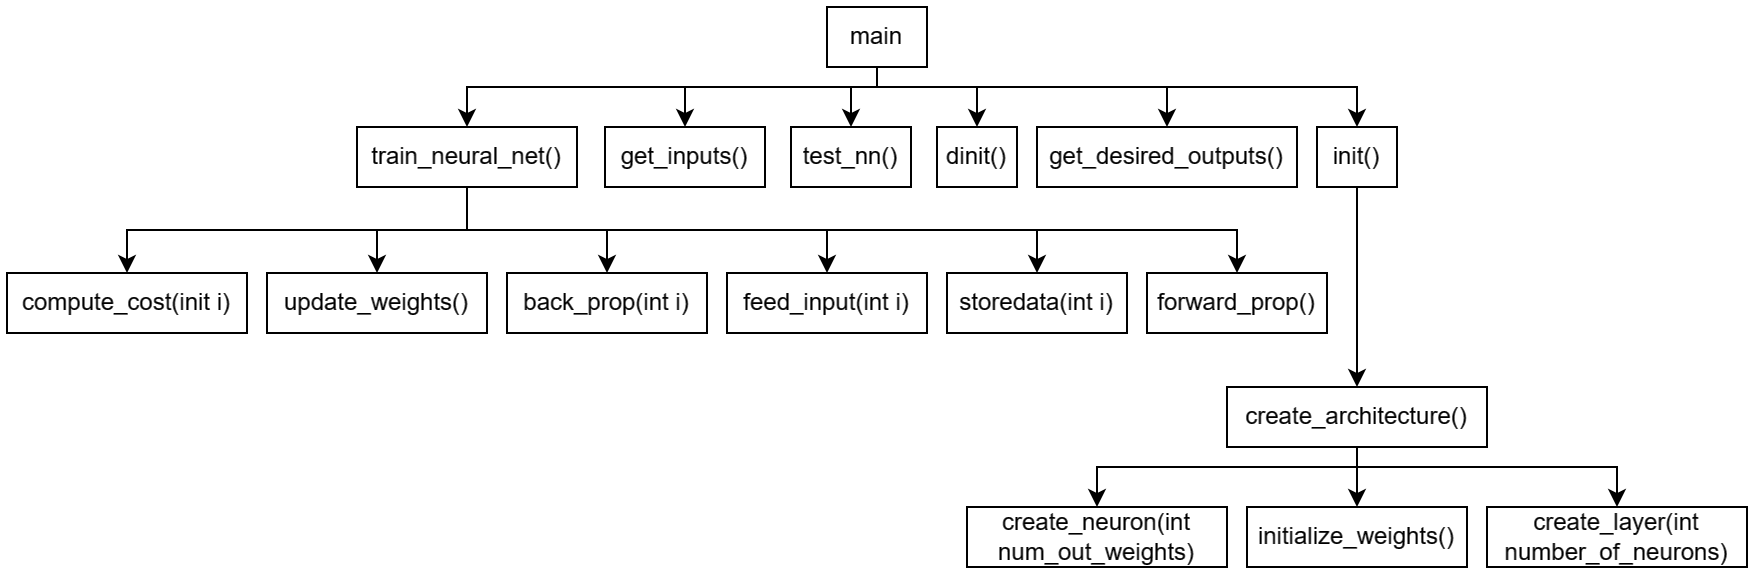

The diagram above was exported from draw.io. Its source (the exported page's mxGraphModel, read from the mxfile embedded in the PNG):
<mxGraphModel dx="1001" dy="514" grid="1" gridSize="10" guides="1" tooltips="1" connect="1" arrows="1" fold="1" page="1" pageScale="1" pageWidth="827" pageHeight="1169" math="0" shadow="0">
  <root>
    <mxCell id="0" />
    <mxCell id="1" parent="0" />
    <mxCell id="2quLr6EdYHex18m6wQtF-18" style="edgeStyle=orthogonalEdgeStyle;rounded=0;orthogonalLoop=1;jettySize=auto;html=1;exitX=0.5;exitY=1;exitDx=0;exitDy=0;entryX=0.5;entryY=0;entryDx=0;entryDy=0;" edge="1" parent="1" source="2quLr6EdYHex18m6wQtF-1" target="2quLr6EdYHex18m6wQtF-2">
      <mxGeometry relative="1" as="geometry">
        <Array as="points">
          <mxPoint x="435" y="90" />
          <mxPoint x="230" y="90" />
        </Array>
      </mxGeometry>
    </mxCell>
    <mxCell id="2quLr6EdYHex18m6wQtF-19" style="edgeStyle=orthogonalEdgeStyle;rounded=0;orthogonalLoop=1;jettySize=auto;html=1;exitX=0.5;exitY=1;exitDx=0;exitDy=0;entryX=0.5;entryY=0;entryDx=0;entryDy=0;" edge="1" parent="1" source="2quLr6EdYHex18m6wQtF-1" target="2quLr6EdYHex18m6wQtF-3">
      <mxGeometry relative="1" as="geometry">
        <Array as="points">
          <mxPoint x="435" y="90" />
          <mxPoint x="339" y="90" />
        </Array>
      </mxGeometry>
    </mxCell>
    <mxCell id="2quLr6EdYHex18m6wQtF-20" style="edgeStyle=orthogonalEdgeStyle;rounded=0;orthogonalLoop=1;jettySize=auto;html=1;exitX=0.5;exitY=1;exitDx=0;exitDy=0;entryX=0.5;entryY=0;entryDx=0;entryDy=0;" edge="1" parent="1" source="2quLr6EdYHex18m6wQtF-1" target="2quLr6EdYHex18m6wQtF-4">
      <mxGeometry relative="1" as="geometry">
        <Array as="points">
          <mxPoint x="435" y="90" />
          <mxPoint x="422" y="90" />
        </Array>
      </mxGeometry>
    </mxCell>
    <mxCell id="2quLr6EdYHex18m6wQtF-21" style="edgeStyle=orthogonalEdgeStyle;rounded=0;orthogonalLoop=1;jettySize=auto;html=1;exitX=0.5;exitY=1;exitDx=0;exitDy=0;entryX=0.5;entryY=0;entryDx=0;entryDy=0;" edge="1" parent="1" source="2quLr6EdYHex18m6wQtF-1" target="2quLr6EdYHex18m6wQtF-5">
      <mxGeometry relative="1" as="geometry">
        <Array as="points">
          <mxPoint x="435" y="90" />
          <mxPoint x="485" y="90" />
        </Array>
      </mxGeometry>
    </mxCell>
    <mxCell id="2quLr6EdYHex18m6wQtF-22" style="edgeStyle=orthogonalEdgeStyle;rounded=0;orthogonalLoop=1;jettySize=auto;html=1;exitX=0.5;exitY=1;exitDx=0;exitDy=0;entryX=0.5;entryY=0;entryDx=0;entryDy=0;" edge="1" parent="1" source="2quLr6EdYHex18m6wQtF-1" target="2quLr6EdYHex18m6wQtF-6">
      <mxGeometry relative="1" as="geometry">
        <Array as="points">
          <mxPoint x="435" y="90" />
          <mxPoint x="580" y="90" />
        </Array>
      </mxGeometry>
    </mxCell>
    <mxCell id="2quLr6EdYHex18m6wQtF-23" style="edgeStyle=orthogonalEdgeStyle;rounded=0;orthogonalLoop=1;jettySize=auto;html=1;exitX=0.5;exitY=1;exitDx=0;exitDy=0;entryX=0.5;entryY=0;entryDx=0;entryDy=0;" edge="1" parent="1" source="2quLr6EdYHex18m6wQtF-1" target="2quLr6EdYHex18m6wQtF-7">
      <mxGeometry relative="1" as="geometry">
        <Array as="points">
          <mxPoint x="435" y="90" />
          <mxPoint x="675" y="90" />
        </Array>
      </mxGeometry>
    </mxCell>
    <mxCell id="2quLr6EdYHex18m6wQtF-1" value="main" style="rounded=0;whiteSpace=wrap;html=1;" vertex="1" parent="1">
      <mxGeometry x="410" y="50" width="50" height="30" as="geometry" />
    </mxCell>
    <mxCell id="2quLr6EdYHex18m6wQtF-24" style="edgeStyle=orthogonalEdgeStyle;rounded=0;orthogonalLoop=1;jettySize=auto;html=1;exitX=0.5;exitY=1;exitDx=0;exitDy=0;entryX=0.5;entryY=0;entryDx=0;entryDy=0;" edge="1" parent="1" source="2quLr6EdYHex18m6wQtF-2" target="2quLr6EdYHex18m6wQtF-8">
      <mxGeometry relative="1" as="geometry" />
    </mxCell>
    <mxCell id="2quLr6EdYHex18m6wQtF-25" style="edgeStyle=orthogonalEdgeStyle;rounded=0;orthogonalLoop=1;jettySize=auto;html=1;exitX=0.5;exitY=1;exitDx=0;exitDy=0;entryX=0.5;entryY=0;entryDx=0;entryDy=0;" edge="1" parent="1" source="2quLr6EdYHex18m6wQtF-2" target="2quLr6EdYHex18m6wQtF-9">
      <mxGeometry relative="1" as="geometry" />
    </mxCell>
    <mxCell id="2quLr6EdYHex18m6wQtF-26" style="edgeStyle=orthogonalEdgeStyle;rounded=0;orthogonalLoop=1;jettySize=auto;html=1;exitX=0.5;exitY=1;exitDx=0;exitDy=0;entryX=0.5;entryY=0;entryDx=0;entryDy=0;" edge="1" parent="1" source="2quLr6EdYHex18m6wQtF-2" target="2quLr6EdYHex18m6wQtF-10">
      <mxGeometry relative="1" as="geometry" />
    </mxCell>
    <mxCell id="2quLr6EdYHex18m6wQtF-27" style="edgeStyle=orthogonalEdgeStyle;rounded=0;orthogonalLoop=1;jettySize=auto;html=1;exitX=0.5;exitY=1;exitDx=0;exitDy=0;entryX=0.5;entryY=0;entryDx=0;entryDy=0;" edge="1" parent="1" source="2quLr6EdYHex18m6wQtF-2" target="2quLr6EdYHex18m6wQtF-11">
      <mxGeometry relative="1" as="geometry" />
    </mxCell>
    <mxCell id="2quLr6EdYHex18m6wQtF-28" style="edgeStyle=orthogonalEdgeStyle;rounded=0;orthogonalLoop=1;jettySize=auto;html=1;exitX=0.5;exitY=1;exitDx=0;exitDy=0;entryX=0.5;entryY=0;entryDx=0;entryDy=0;" edge="1" parent="1" source="2quLr6EdYHex18m6wQtF-2" target="2quLr6EdYHex18m6wQtF-12">
      <mxGeometry relative="1" as="geometry" />
    </mxCell>
    <mxCell id="2quLr6EdYHex18m6wQtF-29" style="edgeStyle=orthogonalEdgeStyle;rounded=0;orthogonalLoop=1;jettySize=auto;html=1;exitX=0.5;exitY=1;exitDx=0;exitDy=0;entryX=0.5;entryY=0;entryDx=0;entryDy=0;" edge="1" parent="1" source="2quLr6EdYHex18m6wQtF-2" target="2quLr6EdYHex18m6wQtF-13">
      <mxGeometry relative="1" as="geometry" />
    </mxCell>
    <mxCell id="2quLr6EdYHex18m6wQtF-2" value="train_neural_net()" style="rounded=0;whiteSpace=wrap;html=1;" vertex="1" parent="1">
      <mxGeometry x="175" y="110" width="110" height="30" as="geometry" />
    </mxCell>
    <mxCell id="2quLr6EdYHex18m6wQtF-3" value="get_inputs()" style="rounded=0;whiteSpace=wrap;html=1;" vertex="1" parent="1">
      <mxGeometry x="299" y="110" width="80" height="30" as="geometry" />
    </mxCell>
    <mxCell id="2quLr6EdYHex18m6wQtF-4" value="test_nn()" style="rounded=0;whiteSpace=wrap;html=1;" vertex="1" parent="1">
      <mxGeometry x="392" y="110" width="60" height="30" as="geometry" />
    </mxCell>
    <mxCell id="2quLr6EdYHex18m6wQtF-5" value="dinit()" style="rounded=0;whiteSpace=wrap;html=1;" vertex="1" parent="1">
      <mxGeometry x="465" y="110" width="40" height="30" as="geometry" />
    </mxCell>
    <mxCell id="2quLr6EdYHex18m6wQtF-6" value="get_desired_outputs()" style="rounded=0;whiteSpace=wrap;html=1;" vertex="1" parent="1">
      <mxGeometry x="515" y="110" width="130" height="30" as="geometry" />
    </mxCell>
    <mxCell id="2quLr6EdYHex18m6wQtF-30" style="edgeStyle=orthogonalEdgeStyle;rounded=0;orthogonalLoop=1;jettySize=auto;html=1;exitX=0.5;exitY=1;exitDx=0;exitDy=0;entryX=0.5;entryY=0;entryDx=0;entryDy=0;" edge="1" parent="1" source="2quLr6EdYHex18m6wQtF-7" target="2quLr6EdYHex18m6wQtF-14">
      <mxGeometry relative="1" as="geometry" />
    </mxCell>
    <mxCell id="2quLr6EdYHex18m6wQtF-7" value="init()" style="rounded=0;whiteSpace=wrap;html=1;" vertex="1" parent="1">
      <mxGeometry x="655" y="110" width="40" height="30" as="geometry" />
    </mxCell>
    <mxCell id="2quLr6EdYHex18m6wQtF-8" value="compute_cost(init i)" style="rounded=0;whiteSpace=wrap;html=1;" vertex="1" parent="1">
      <mxGeometry y="183" width="120" height="30" as="geometry" />
    </mxCell>
    <mxCell id="2quLr6EdYHex18m6wQtF-9" value="update_weights()" style="rounded=0;whiteSpace=wrap;html=1;" vertex="1" parent="1">
      <mxGeometry x="130" y="183" width="110" height="30" as="geometry" />
    </mxCell>
    <mxCell id="2quLr6EdYHex18m6wQtF-10" value="back_prop(int i)" style="rounded=0;whiteSpace=wrap;html=1;" vertex="1" parent="1">
      <mxGeometry x="250" y="183" width="100" height="30" as="geometry" />
    </mxCell>
    <mxCell id="2quLr6EdYHex18m6wQtF-11" value="feed_input(int i)" style="rounded=0;whiteSpace=wrap;html=1;" vertex="1" parent="1">
      <mxGeometry x="360" y="183" width="100" height="30" as="geometry" />
    </mxCell>
    <mxCell id="2quLr6EdYHex18m6wQtF-12" value="storedata(int i)" style="rounded=0;whiteSpace=wrap;html=1;" vertex="1" parent="1">
      <mxGeometry x="470" y="183" width="90" height="30" as="geometry" />
    </mxCell>
    <mxCell id="2quLr6EdYHex18m6wQtF-13" value="forward_prop()" style="rounded=0;whiteSpace=wrap;html=1;" vertex="1" parent="1">
      <mxGeometry x="570" y="183" width="90" height="30" as="geometry" />
    </mxCell>
    <mxCell id="2quLr6EdYHex18m6wQtF-31" style="edgeStyle=orthogonalEdgeStyle;rounded=0;orthogonalLoop=1;jettySize=auto;html=1;exitX=0.5;exitY=1;exitDx=0;exitDy=0;entryX=0.5;entryY=0;entryDx=0;entryDy=0;" edge="1" parent="1" source="2quLr6EdYHex18m6wQtF-14" target="2quLr6EdYHex18m6wQtF-15">
      <mxGeometry relative="1" as="geometry">
        <Array as="points">
          <mxPoint x="675" y="280" />
          <mxPoint x="545" y="280" />
        </Array>
      </mxGeometry>
    </mxCell>
    <mxCell id="2quLr6EdYHex18m6wQtF-32" style="edgeStyle=orthogonalEdgeStyle;rounded=0;orthogonalLoop=1;jettySize=auto;html=1;exitX=0.5;exitY=1;exitDx=0;exitDy=0;entryX=0.5;entryY=0;entryDx=0;entryDy=0;" edge="1" parent="1" source="2quLr6EdYHex18m6wQtF-14" target="2quLr6EdYHex18m6wQtF-16">
      <mxGeometry relative="1" as="geometry">
        <Array as="points">
          <mxPoint x="675" y="290" />
          <mxPoint x="675" y="290" />
        </Array>
      </mxGeometry>
    </mxCell>
    <mxCell id="2quLr6EdYHex18m6wQtF-33" style="edgeStyle=orthogonalEdgeStyle;rounded=0;orthogonalLoop=1;jettySize=auto;html=1;exitX=0.5;exitY=1;exitDx=0;exitDy=0;entryX=0.5;entryY=0;entryDx=0;entryDy=0;" edge="1" parent="1" source="2quLr6EdYHex18m6wQtF-14" target="2quLr6EdYHex18m6wQtF-17">
      <mxGeometry relative="1" as="geometry">
        <Array as="points">
          <mxPoint x="675" y="280" />
          <mxPoint x="805" y="280" />
        </Array>
      </mxGeometry>
    </mxCell>
    <mxCell id="2quLr6EdYHex18m6wQtF-14" value="create_architecture()" style="rounded=0;whiteSpace=wrap;html=1;" vertex="1" parent="1">
      <mxGeometry x="610" y="240" width="130" height="30" as="geometry" />
    </mxCell>
    <mxCell id="2quLr6EdYHex18m6wQtF-15" value="create_neuron(int num_out_weights)" style="rounded=0;whiteSpace=wrap;html=1;" vertex="1" parent="1">
      <mxGeometry x="480" y="300" width="130" height="30" as="geometry" />
    </mxCell>
    <mxCell id="2quLr6EdYHex18m6wQtF-16" value="initialize_weights()" style="rounded=0;whiteSpace=wrap;html=1;" vertex="1" parent="1">
      <mxGeometry x="620" y="300" width="110" height="30" as="geometry" />
    </mxCell>
    <mxCell id="2quLr6EdYHex18m6wQtF-17" value="create_layer(int number_of_neurons)" style="rounded=0;whiteSpace=wrap;html=1;" vertex="1" parent="1">
      <mxGeometry x="740" y="300" width="130" height="30" as="geometry" />
    </mxCell>
  </root>
</mxGraphModel>